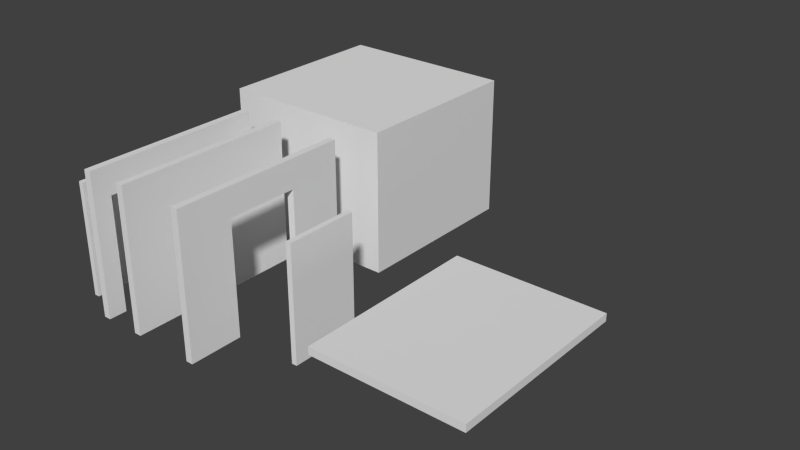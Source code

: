 # Source: test1.blend  (saved by Blender 2.66.1; exported with 4.5.12 LTS)
import bpy
from mathutils import Matrix  # noqa: F401  (used for matrix-valued properties, if any)

bpy.ops.wm.read_factory_settings(use_empty=True)
scene = bpy.context.scene
scene.name = 'Scene'

# ---- collections
col_collection_1 = bpy.data.collections.new('Collection 1'); scene.collection.children.link(col_collection_1)

# ---- world
world_world = bpy.data.worlds.new('World'); scene.world = world_world
world_world.color = (0.05088, 0.05088, 0.05088)
world_world.use_sun_shadow = False
world_world.sun_shadow_jitter_overblur = 0.0
world_world.cycles.sampling_method = 'MANUAL'
world_world.cycles.sample_map_resolution = 256

# ---- meshes
me_cube_008 = bpy.data.meshes.new('Cube.008')
me_cube_008.from_pydata([(-0.1, -2.5, -2.0), (-0.1, 2.5, -2.0), (0.1, 2.5, -2.0), (0.1, -2.5, -2.0), (-0.1, -2.5, 2.0), (-0.1, 2.5, 2.0), (0.1, 2.5, 2.0), (0.1, -2.5, 2.0)], [], [(4, 5, 1, 0), (5, 6, 2, 1), (6, 7, 3, 2), (7, 4, 0, 3), (0, 1, 2, 3), (7, 6, 5, 4)])
_uv = me_cube_008.uv_layers.new(name='UVMap')
_uv.uv.foreach_set('vector', [0.001769, 0.5779, 0.0, 0.001415, 0.4612, 0.0, 0.4629, 0.5765, 0.9755, 7.073e-05, 0.9986, 0.0, 1.0, 0.4612, 0.9769, 0.4612, 0.4647, 0.5779, 0.4629, 0.001415, 0.9241, 0.0, 0.9259, 0.5765, 0.9755, 0.4613, 0.9986, 0.4612, 1.0, 0.9224, 0.9769, 0.9225, 0.9525, 0.5765, 0.9507, 7.067e-05, 0.9738, 0.0, 0.9755, 0.5765, 0.9489, 0.0, 0.9507, 0.5765, 0.9276, 0.5765, 0.9259, 7.067e-05])
me_cube_008.use_remesh_preserve_volume = False
me_cube_008.use_remesh_preserve_attributes = False
me_cube_008.use_mirror_vertex_groups = False
me_cube_008.update()
me_cube_007 = bpy.data.meshes.new('Cube.007')
me_cube_007.from_pydata([(-0.1, 2.0, -2.0), (-0.1, 2.5, -2.0), (0.1, 2.5, -2.0), (0.1, 2.0, -2.0), (-0.1, 2.0, 2.0), (-0.1, 2.5, 2.0), (0.1, 2.5, 2.0), (0.1, 2.0, 2.0), (-0.1, 2.5, 1.2), (-0.1, 2.0, 1.2), (0.1, 2.5, 1.2), (0.1, 2.0, 1.2), (-0.1, -2.5, 2.0), (0.1, -2.5, 2.0), (-0.1, -2.5, 1.2), (0.1, -2.5, 1.2), (0.1, -2.0, 1.2), (-0.1, -2.0, 1.2), (0.1, -2.0, 2.0), (-0.1, -2.0, 2.0), (-0.1, -2.0, -2.0), (0.1, -2.0, -2.0), (0.1, -2.5, -2.0), (-0.1, -2.5, -2.0)], [], [(9, 8, 1, 0), (8, 10, 2, 1), (10, 11, 3, 2), (11, 9, 0, 3), (0, 1, 2, 3), (7, 6, 5, 4), (4, 5, 8, 9), (5, 6, 10, 8), (6, 7, 11, 10), (11, 7, 18, 16), (4, 9, 17, 19), (14, 17, 20, 23), (9, 11, 16, 17), (19, 17, 14, 12), (18, 19, 12, 13), (7, 4, 19, 18), (16, 18, 13, 15), (13, 12, 14, 15), (20, 21, 22, 23), (15, 14, 23, 22), (16, 15, 22, 21), (17, 16, 21, 20)])
_uv = me_cube_007.uv_layers.new(name='UVMap')
_uv.uv.foreach_set('vector', [0.09244, 0.0588, 0.09227, 0.001132, 0.4613, 0.0, 0.4615, 0.05767, 0.9513, 0.5537, 0.9744, 0.5537, 0.9755, 0.9227, 0.9525, 0.9228, 0.5571, 0.5778, 0.557, 0.5201, 0.926, 0.519, 0.9262, 0.5767, 0.4631, 0.5782, 0.4862, 0.5781, 0.4873, 0.9471, 0.4642, 0.9472, 0.4875, 0.6358, 0.4873, 0.5781, 0.5104, 0.5781, 0.5105, 0.6357, 0.9509, 0.519, 0.951, 0.5767, 0.928, 0.5767, 0.9278, 0.5191, 0.0001769, 0.05908, 0.0, 0.001415, 0.09227, 0.001132, 0.09244, 0.0588, 0.951, 0.4615, 0.9741, 0.4614, 0.9744, 0.5537, 0.9513, 0.5537, 0.4649, 0.5781, 0.4647, 0.5204, 0.557, 0.5201, 0.5571, 0.5778, 0.557, 0.5201, 0.4647, 0.5204, 0.4633, 0.05908, 0.5555, 0.0588, 0.0001769, 0.05908, 0.09244, 0.0588, 0.09386, 0.5201, 0.001592, 0.5204, 0.09404, 0.5778, 0.09386, 0.5201, 0.4629, 0.519, 0.4631, 0.5767, 0.951, 7.075e-05, 0.9741, 0.0, 0.9755, 0.4613, 0.9525, 0.4614, 0.001592, 0.5204, 0.09386, 0.5201, 0.09404, 0.5778, 0.001769, 0.5781, 0.9494, 0.05767, 0.9264, 0.05774, 0.9262, 7.07e-05, 0.9493, 0.0, 0.9509, 0.519, 0.9278, 0.5191, 0.9264, 0.05774, 0.9494, 0.05767, 0.5555, 0.0588, 0.4633, 0.05908, 0.4631, 0.001415, 0.5554, 0.001132, 0.9755, 0.4615, 0.9986, 0.4614, 0.9989, 0.5537, 0.9758, 0.5537, 0.0, 0.5782, 0.02307, 0.5781, 0.02324, 0.6357, 0.0001769, 0.6358, 0.9758, 0.5537, 0.9989, 0.5537, 1.0, 0.9227, 0.9769, 0.9228, 0.5555, 0.0588, 0.5554, 0.001132, 0.9244, 0.0, 0.9246, 0.05767, 0.462, 0.9472, 0.4389, 0.9471, 0.44, 0.5781, 0.4631, 0.5782])
me_cube_007.use_remesh_preserve_volume = False
me_cube_007.use_remesh_preserve_attributes = False
me_cube_007.use_mirror_vertex_groups = False
me_cube_007.update()
me_cube_005 = bpy.data.meshes.new('Cube.005')
me_cube_005.from_pydata([(-0.1, 1.0, -2.0), (-0.1, 2.5, -2.0), (0.1, 2.5, -2.0), (0.1, 1.0, -2.0), (-0.1, 1.0, 2.0), (-0.1, 2.5, 2.0), (0.1, 2.5, 2.0), (0.1, 1.0, 2.0), (-0.1, 2.5, 1.2), (-0.1, 1.0, 1.2), (0.1, 2.5, 1.2), (0.1, 1.0, 1.2), (-0.1, -2.5, 2.0), (0.1, -2.5, 2.0), (-0.1, -2.5, 1.2), (0.1, -2.5, 1.2), (0.1, -1.0, 1.2), (-0.1, -1.0, 1.2), (0.1, -1.0, 2.0), (-0.1, -1.0, 2.0), (-0.1, -1.0, -2.0), (0.1, -1.0, -2.0), (0.1, -2.5, -2.0), (-0.1, -2.5, -2.0)], [], [(9, 8, 1, 0), (8, 10, 2, 1), (10, 11, 3, 2), (11, 9, 0, 3), (0, 1, 2, 3), (7, 6, 5, 4), (4, 5, 8, 9), (5, 6, 10, 8), (6, 7, 11, 10), (11, 7, 18, 16), (4, 9, 17, 19), (14, 17, 20, 23), (9, 11, 16, 17), (19, 17, 14, 12), (18, 19, 12, 13), (7, 4, 19, 18), (16, 18, 13, 15), (13, 12, 14, 15), (20, 21, 22, 23), (15, 14, 23, 22), (16, 15, 22, 21), (17, 16, 21, 20)])
_uv = me_cube_005.uv_layers.new(name='UVMap')
_uv.uv.foreach_set('vector', [0.09513, 0.1785, 0.09458, 0.001161, 0.4729, 0.0, 0.4735, 0.1773, 0.9752, 0.09465, 0.9988, 0.09458, 1.0, 0.4729, 0.9764, 0.473, 0.5711, 0.5923, 0.5706, 0.415, 0.9489, 0.4138, 0.9494, 0.5911, 0.0, 0.5927, 0.02365, 0.5926, 0.02481, 0.9709, 0.001161, 0.971, 0.5244, 0.77, 0.5239, 0.5927, 0.5475, 0.5926, 0.5481, 0.7699, 0.9744, 0.4138, 0.9749, 0.5911, 0.9513, 0.5912, 0.9507, 0.4139, 0.0005441, 0.1788, 0.0, 0.001451, 0.09458, 0.001161, 0.09513, 0.1785, 0.9749, 7.253e-05, 0.9985, 0.0, 0.9988, 0.09458, 0.9752, 0.09465, 0.4765, 0.5926, 0.476, 0.4152, 0.5706, 0.415, 0.5711, 0.5923, 0.5706, 0.415, 0.476, 0.4152, 0.4753, 0.1788, 0.5698, 0.1785, 0.0005441, 0.1788, 0.09513, 0.1785, 0.09585, 0.415, 0.001269, 0.4152, 0.0964, 0.5923, 0.09585, 0.415, 0.4742, 0.4138, 0.4747, 0.5911, 0.4995, 0.5927, 0.5232, 0.5926, 0.5239, 0.829, 0.5003, 0.8291, 0.001269, 0.4152, 0.09585, 0.415, 0.0964, 0.5923, 0.001814, 0.5926, 0.9736, 0.1773, 0.95, 0.1774, 0.9494, 7.247e-05, 0.9731, 0.0, 0.9744, 0.4138, 0.9507, 0.4139, 0.95, 0.1774, 0.9736, 0.1773, 0.5698, 0.1785, 0.4753, 0.1788, 0.4747, 0.001451, 0.5693, 0.001161, 0.9749, 0.4731, 0.9985, 0.473, 0.9988, 0.5676, 0.9752, 0.5676, 0.4505, 0.5927, 0.4742, 0.5926, 0.4747, 0.7699, 0.4511, 0.77, 0.9752, 0.5676, 0.9988, 0.5676, 1.0, 0.9459, 0.9764, 0.946, 0.5698, 0.1785, 0.5693, 0.001161, 0.9476, 0.0, 0.9482, 0.1773, 0.4747, 0.5927, 0.4984, 0.5926, 0.4995, 0.9709, 0.4759, 0.971])
me_cube_005.use_remesh_preserve_volume = False
me_cube_005.use_remesh_preserve_attributes = False
me_cube_005.use_mirror_vertex_groups = False
me_cube_005.update()
me_cube_004 = bpy.data.meshes.new('Cube.004')
me_cube_004.from_pydata([(-0.075, -1.0, -1.6), (-0.075, 1.0, -1.6), (0.075, 1.0, -1.6), (0.075, -1.0, -1.6), (-0.075, -1.0, 1.6), (-0.075, 1.0, 1.6), (0.075, 1.0, 1.6), (0.075, -1.0, 1.6)], [], [(4, 5, 1, 0), (5, 6, 2, 1), (6, 7, 3, 2), (7, 4, 0, 3), (0, 1, 2, 3), (7, 6, 5, 4)])
_uv = me_cube_004.uv_layers.new(name='UVMap')
_uv.uv.foreach_set('vector', [0.4471, 0.7118, 0.002184, 0.7132, 0.0, 0.001365, 0.4449, 0.0, 0.8942, 0.0001024, 0.9275, 0.0, 0.9297, 0.7118, 0.8963, 0.7119, 0.8942, 0.7118, 0.4493, 0.7132, 0.4471, 0.001365, 0.892, 0.0, 0.9297, 0.0001024, 0.9631, 0.0, 0.9653, 0.7118, 0.9319, 0.7119, 0.9666, 0.445, 0.9653, 0.0001024, 0.9986, 0.0, 1.0, 0.4449, 0.9986, 0.445, 1.0, 0.8899, 0.9666, 0.89, 0.9653, 0.4451])
me_cube_004.use_remesh_preserve_volume = False
me_cube_004.use_remesh_preserve_attributes = False
me_cube_004.use_mirror_vertex_groups = False
me_cube_004.update()
me_cube_003 = bpy.data.meshes.new('Cube.003')
me_cube_003.from_pydata([(-0.075, -1.0, -1.6), (-0.075, 1.0, -1.6), (0.075, 1.0, -1.6), (0.075, -1.0, -1.6), (-0.075, -1.0, 1.6), (-0.075, 1.0, 1.6), (0.075, 1.0, 1.6), (0.075, -1.0, 1.6)], [], [(4, 5, 1, 0), (5, 6, 2, 1), (6, 7, 3, 2), (7, 4, 0, 3), (0, 1, 2, 3), (7, 6, 5, 4)])
_uv = me_cube_003.uv_layers.new(name='UVMap')
_uv.uv.foreach_set('vector', [0.4471, 0.7118, 0.002184, 0.7132, 0.0, 0.001365, 0.4449, 0.0, 0.8942, 0.0001024, 0.9275, 0.0, 0.9297, 0.7118, 0.8963, 0.7119, 0.8942, 0.7118, 0.4493, 0.7132, 0.4471, 0.001365, 0.892, 0.0, 0.9297, 0.0001024, 0.9631, 0.0, 0.9653, 0.7118, 0.9319, 0.7119, 0.9666, 0.445, 0.9653, 0.0001024, 0.9986, 0.0, 1.0, 0.4449, 0.9986, 0.445, 1.0, 0.8899, 0.9666, 0.89, 0.9653, 0.4451])
me_cube_003.use_remesh_preserve_volume = False
me_cube_003.use_remesh_preserve_attributes = False
me_cube_003.use_mirror_vertex_groups = False
me_cube_003.update()
me_cube_000 = bpy.data.meshes.new('Cube.000')
me_cube_000.from_pydata([(-0.075, -1.0, -1.6), (-0.075, 1.0, -1.6), (0.075, 1.0, -1.6), (0.075, -1.0, -1.6), (-0.075, -1.0, 1.6), (-0.075, 1.0, 1.6), (0.075, 1.0, 1.6), (0.075, -1.0, 1.6)], [], [(4, 5, 1, 0), (5, 6, 2, 1), (6, 7, 3, 2), (7, 4, 0, 3), (0, 1, 2, 3), (7, 6, 5, 4)])
_uv = me_cube_000.uv_layers.new(name='UVMap')
_uv.uv.foreach_set('vector', [0.4471, 0.7118, 0.002184, 0.7132, 0.0, 0.001365, 0.4449, 0.0, 0.8942, 0.0001024, 0.9275, 0.0, 0.9297, 0.7118, 0.8963, 0.7119, 0.8942, 0.7118, 0.4493, 0.7132, 0.4471, 0.001365, 0.892, 0.0, 0.9297, 0.0001024, 0.9631, 0.0, 0.9653, 0.7118, 0.9319, 0.7119, 0.9666, 0.445, 0.9653, 0.0001024, 0.9986, 0.0, 1.0, 0.4449, 0.9986, 0.445, 1.0, 0.8899, 0.9666, 0.89, 0.9653, 0.4451])
me_cube_000.use_remesh_preserve_volume = False
me_cube_000.use_remesh_preserve_attributes = False
me_cube_000.use_mirror_vertex_groups = False
me_cube_000.update()
me_cube_002 = bpy.data.meshes.new('Cube.002')
me_cube_002.from_pydata([(-0.1, -2.5, -2.0), (-0.1, 2.5, -2.0), (0.1, 2.5, -2.0), (0.1, -2.5, -2.0), (-0.1, -2.5, 2.0), (-0.1, 2.5, 2.0), (0.1, 2.5, 2.0), (0.1, -2.5, 2.0)], [], [(4, 5, 1, 0), (5, 6, 2, 1), (6, 7, 3, 2), (7, 4, 0, 3), (0, 1, 2, 3), (7, 6, 5, 4)])
_uv = me_cube_002.uv_layers.new(name='UVMap')
_uv.uv.foreach_set('vector', [0.001769, 0.5779, 0.0, 0.001415, 0.4612, 0.0, 0.4629, 0.5765, 0.9755, 7.073e-05, 0.9986, 0.0, 1.0, 0.4612, 0.9769, 0.4612, 0.4647, 0.5779, 0.4629, 0.001415, 0.9241, 0.0, 0.9259, 0.5765, 0.9755, 0.4613, 0.9986, 0.4612, 1.0, 0.9224, 0.9769, 0.9225, 0.9525, 0.5765, 0.9507, 7.067e-05, 0.9738, 0.0, 0.9755, 0.5765, 0.9489, 0.0, 0.9507, 0.5765, 0.9276, 0.5765, 0.9259, 7.067e-05])
me_cube_002.use_remesh_preserve_volume = False
me_cube_002.use_remesh_preserve_attributes = False
me_cube_002.use_mirror_vertex_groups = False
me_cube_002.update()
me_cube_001 = bpy.data.meshes.new('Cube.001')
me_cube_001.from_pydata([(-2.5, -2.5, -2.0), (-2.5, 2.5, -2.0), (2.5, 2.5, -2.0), (2.5, -2.5, -2.0), (-2.5, -2.5, 2.0), (-2.5, 2.5, 2.0), (2.5, 2.5, 2.0), (2.5, -2.5, 2.0)], [], [(4, 5, 1, 0), (5, 6, 2, 1), (6, 7, 3, 2), (7, 4, 0, 3), (0, 1, 2, 3), (7, 6, 5, 4)])
_uv = me_cube_001.uv_layers.new(name='UVMap')
_uv.uv.foreach_set('vector', [0.6667, 0.3323, 0.3344, 0.3333, 0.3333, 0.001019, 0.6656, 0.0, 0.00102, 0.3333, 0.0, 0.00102, 0.3323, 0.0, 0.3333, 0.3323, 0.3333, 0.6656, 0.001019, 0.6667, 0.0, 0.3344, 0.3323, 0.3333, 0.3344, 0.6667, 0.3333, 0.3344, 0.6656, 0.3333, 0.6667, 0.6656, 1.0, 0.3323, 0.6677, 0.3333, 0.6667, 0.001019, 0.999, 0.0, 0.664, 0.3278, 0.9963, 0.3267, 0.9973, 0.659, 0.665, 0.6601])
me_cube_001.use_remesh_preserve_volume = False
me_cube_001.use_remesh_preserve_attributes = False
me_cube_001.use_mirror_vertex_groups = False
me_cube_001.update()

# ---- objects
ob_cube_007 = bpy.data.objects.new('Cube.007', me_cube_008)
ob_cube_006 = bpy.data.objects.new('Cube.006', me_cube_007)
ob_cube_005 = bpy.data.objects.new('Cube.005', me_cube_005)
ob_cube_004 = bpy.data.objects.new('Cube.004', me_cube_004)
ob_cube_003 = bpy.data.objects.new('Cube.003', me_cube_003)
ob_cube_002 = bpy.data.objects.new('Cube.002', me_cube_000)
ob_cube_001 = bpy.data.objects.new('Cube.001', me_cube_002)
ob_cube = bpy.data.objects.new('Cube', me_cube_001)

# ---- transforms, parenting, visibility, modifiers, constraints
ob_cube_007.location = (7.805, -6.0, 0.0)
ob_cube_007.rotation_euler = (0.0, 1.571, 0.0)
ob_cube_007.lineart.crease_threshold = 0.0
ob_cube_006.location = (-1.176, -6.0, 0.0)
ob_cube_006.lineart.crease_threshold = 0.0
ob_cube_005.location = (1.888, -6.0, 0.0)
ob_cube_005.lineart.crease_threshold = 0.0
ob_cube_004.location = (-2.271, -7.0, -0.4)
ob_cube_004.lineart.crease_threshold = 0.0
ob_cube_003.location = (-2.271, -5.0, -0.4)
ob_cube_003.lineart.crease_threshold = 0.0
ob_cube_002.location = (3.81, -6.0, -0.4)
ob_cube_002.lineart.crease_threshold = 0.0
ob_cube_001.location = (0.0, -6.0, 0.0)
ob_cube_001.lineart.crease_threshold = 0.0
ob_cube.location = (0.0, 0.0, 0.0)
ob_cube.lineart.crease_threshold = 0.0

# ---- collection membership
col_collection_1.objects.link(ob_cube_007)
col_collection_1.objects.link(ob_cube_006)
col_collection_1.objects.link(ob_cube_005)
col_collection_1.objects.link(ob_cube_004)
col_collection_1.objects.link(ob_cube_003)
col_collection_1.objects.link(ob_cube_002)
col_collection_1.objects.link(ob_cube_001)
col_collection_1.objects.link(ob_cube)

# ---- scene / render settings (as saved in the file)
scene.frame_start = 1; scene.frame_end = 250; scene.frame_set(1)
scene.render.engine = 'BLENDER_EEVEE_NEXT'
scene.render.image_settings.color_mode = 'RGB'
scene.render.image_settings.compression = 90
scene.render.resolution_percentage = 50
scene.render.dither_intensity = 0.0
scene.render.bake_margin = 2
scene.cycles.use_denoising = False
scene.cycles.samples = 10
scene.cycles.sampling_pattern = 'TABULATED_SOBOL'
scene.cycles.light_sampling_threshold = 0.0
scene.cycles.use_adaptive_sampling = False
scene.cycles.use_light_tree = False
scene.cycles.blur_glossy = 0.0
scene.cycles.volume_bounces = 1
scene.cycles.pixel_filter_type = 'GAUSSIAN'
scene.cycles.sample_clamp_indirect = 0.0
scene.view_settings.view_transform = 'Standard'
bpy.context.view_layer.update()

# ---- added for rendering (the .blend has no active camera and no usable light): camera, sun
cam_auto = bpy.data.cameras.new('AutoCamera')
cam_auto.lens = 50.0
cam_auto.sensor_width = 36.0
cam_auto.clip_end = 1000.0
ob_auto_camera = bpy.data.objects.new('AutoCamera', cam_auto)
scene.collection.objects.link(ob_auto_camera)
ob_auto_camera.location = (19.3652, -21.8553, 12.5702)
ob_auto_camera.rotation_euler = (1.09748, -7.21219e-08, 0.694738)
scene.camera = ob_auto_camera
light_auto_sun = bpy.data.lights.new('AutoSun', 'SUN')
light_auto_sun.energy = 3.0
light_auto_sun.angle = 0.0523599
ob_auto_sun = bpy.data.objects.new('AutoSun', light_auto_sun)
scene.collection.objects.link(ob_auto_sun)
ob_auto_sun.rotation_euler = (0.872665, 0.174533, 0.523599)
bpy.context.view_layer.update()

